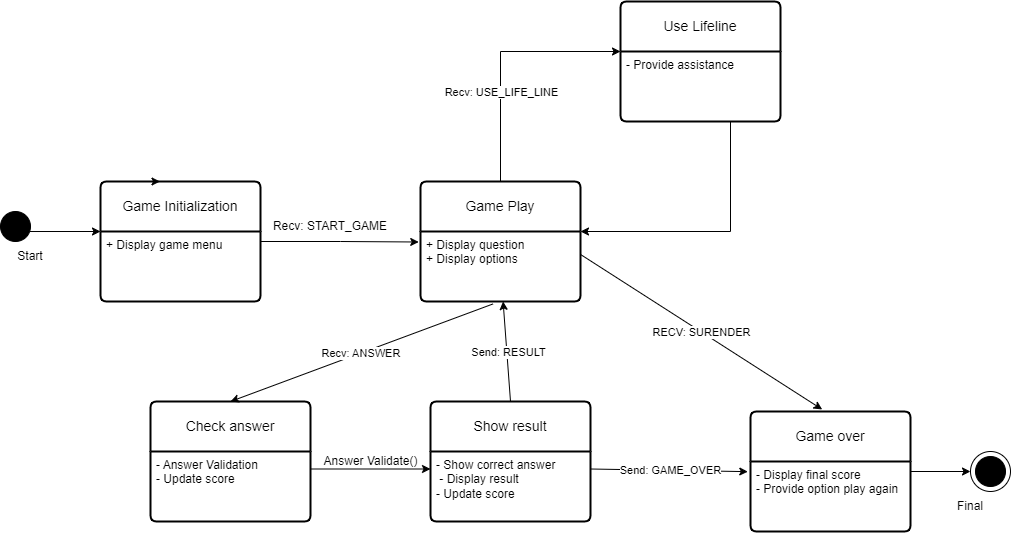

The diagram above was exported from draw.io. Its source (the exported page's mxGraphModel, read from the mxfile embedded in the PNG):
<mxGraphModel dx="1434" dy="746" grid="1" gridSize="10" guides="1" tooltips="1" connect="1" arrows="1" fold="1" page="1" pageScale="1" pageWidth="1100" pageHeight="850" background="none" math="0" shadow="0">
  <root>
    <mxCell id="0" />
    <mxCell id="1" parent="0" />
    <mxCell id="M-Y0FJcgfrgmQ12CQQhQ-1" value="" style="ellipse;whiteSpace=wrap;html=1;aspect=fixed;fillColor=#000000;" parent="1" vertex="1">
      <mxGeometry x="30" y="260" width="30" height="30" as="geometry" />
    </mxCell>
    <mxCell id="faJbj-uYKdohcy3zVpqd-1" value="" style="endArrow=classic;html=1;rounded=0;exitX=0.979;exitY=0.667;exitDx=0;exitDy=0;exitPerimeter=0;entryX=0;entryY=0;entryDx=0;entryDy=0;" parent="1" source="M-Y0FJcgfrgmQ12CQQhQ-1" target="faJbj-uYKdohcy3zVpqd-7" edge="1">
      <mxGeometry width="50" height="50" relative="1" as="geometry">
        <mxPoint x="160" y="280" as="sourcePoint" />
        <mxPoint x="190.00000000000006" y="280.004593125622" as="targetPoint" />
      </mxGeometry>
    </mxCell>
    <mxCell id="faJbj-uYKdohcy3zVpqd-4" value="Start" style="text;html=1;strokeColor=none;fillColor=none;align=center;verticalAlign=middle;whiteSpace=wrap;rounded=0;" parent="1" vertex="1">
      <mxGeometry x="30" y="290" width="60" height="30" as="geometry" />
    </mxCell>
    <mxCell id="faJbj-uYKdohcy3zVpqd-9" style="edgeStyle=orthogonalEdgeStyle;rounded=0;orthogonalLoop=1;jettySize=auto;html=1;exitX=1;exitY=0.5;exitDx=0;exitDy=0;entryX=-0.011;entryY=0.15;entryDx=0;entryDy=0;entryPerimeter=0;" parent="1" source="faJbj-uYKdohcy3zVpqd-6" target="faJbj-uYKdohcy3zVpqd-11" edge="1">
      <mxGeometry relative="1" as="geometry">
        <mxPoint x="440" y="289.875" as="targetPoint" />
      </mxGeometry>
    </mxCell>
    <mxCell id="faJbj-uYKdohcy3zVpqd-6" value="Game Initialization" style="swimlane;childLayout=stackLayout;horizontal=1;startSize=50;horizontalStack=0;rounded=1;fontSize=14;fontStyle=0;strokeWidth=2;resizeParent=0;resizeLast=1;shadow=0;dashed=0;align=center;arcSize=4;whiteSpace=wrap;html=1;" parent="1" vertex="1">
      <mxGeometry x="130" y="230" width="160" height="120" as="geometry">
        <mxRectangle x="130" y="230" width="80" height="50" as="alternateBounds" />
      </mxGeometry>
    </mxCell>
    <mxCell id="faJbj-uYKdohcy3zVpqd-7" value="+ Display game menu&lt;br&gt;" style="align=left;strokeColor=none;fillColor=none;spacingLeft=4;fontSize=12;verticalAlign=top;resizable=0;rotatable=0;part=1;html=1;" parent="faJbj-uYKdohcy3zVpqd-6" vertex="1">
      <mxGeometry y="50" width="160" height="70" as="geometry" />
    </mxCell>
    <mxCell id="faJbj-uYKdohcy3zVpqd-8" style="edgeStyle=orthogonalEdgeStyle;rounded=0;orthogonalLoop=1;jettySize=auto;html=1;exitX=0.5;exitY=1;exitDx=0;exitDy=0;" parent="faJbj-uYKdohcy3zVpqd-6" source="faJbj-uYKdohcy3zVpqd-6" target="faJbj-uYKdohcy3zVpqd-7" edge="1">
      <mxGeometry relative="1" as="geometry">
        <Array as="points">
          <mxPoint x="80" y="100" />
          <mxPoint x="80" y="100" />
        </Array>
      </mxGeometry>
    </mxCell>
    <mxCell id="faJbj-uYKdohcy3zVpqd-10" value="Game Play" style="swimlane;childLayout=stackLayout;horizontal=1;startSize=50;horizontalStack=0;rounded=1;fontSize=14;fontStyle=0;strokeWidth=2;resizeParent=0;resizeLast=1;shadow=0;dashed=0;align=center;arcSize=4;whiteSpace=wrap;html=1;" parent="1" vertex="1">
      <mxGeometry x="450" y="230" width="160" height="120" as="geometry">
        <mxRectangle x="350" y="240" width="80" height="50" as="alternateBounds" />
      </mxGeometry>
    </mxCell>
    <mxCell id="faJbj-uYKdohcy3zVpqd-11" value="+ Display question&lt;br&gt;+ Display options" style="align=left;strokeColor=none;fillColor=none;spacingLeft=4;fontSize=12;verticalAlign=top;resizable=0;rotatable=0;part=1;html=1;" parent="faJbj-uYKdohcy3zVpqd-10" vertex="1">
      <mxGeometry y="50" width="160" height="70" as="geometry" />
    </mxCell>
    <mxCell id="faJbj-uYKdohcy3zVpqd-12" style="edgeStyle=orthogonalEdgeStyle;rounded=0;orthogonalLoop=1;jettySize=auto;html=1;exitX=0.5;exitY=1;exitDx=0;exitDy=0;" parent="faJbj-uYKdohcy3zVpqd-10" source="faJbj-uYKdohcy3zVpqd-10" target="faJbj-uYKdohcy3zVpqd-11" edge="1">
      <mxGeometry relative="1" as="geometry">
        <Array as="points">
          <mxPoint x="80" y="100" />
          <mxPoint x="80" y="100" />
        </Array>
      </mxGeometry>
    </mxCell>
    <mxCell id="faJbj-uYKdohcy3zVpqd-15" value="Check answer" style="swimlane;childLayout=stackLayout;horizontal=1;startSize=50;horizontalStack=0;rounded=1;fontSize=14;fontStyle=0;strokeWidth=2;resizeParent=0;resizeLast=1;shadow=0;dashed=0;align=center;arcSize=4;whiteSpace=wrap;html=1;" parent="1" vertex="1">
      <mxGeometry x="180" y="450" width="160" height="120" as="geometry">
        <mxRectangle x="350" y="240" width="80" height="50" as="alternateBounds" />
      </mxGeometry>
    </mxCell>
    <mxCell id="faJbj-uYKdohcy3zVpqd-16" value="- Answer Validation&lt;br&gt;- Update score&lt;br&gt;" style="align=left;strokeColor=none;fillColor=none;spacingLeft=4;fontSize=12;verticalAlign=top;resizable=0;rotatable=0;part=1;html=1;" parent="faJbj-uYKdohcy3zVpqd-15" vertex="1">
      <mxGeometry y="50" width="160" height="70" as="geometry" />
    </mxCell>
    <mxCell id="faJbj-uYKdohcy3zVpqd-17" style="edgeStyle=orthogonalEdgeStyle;rounded=0;orthogonalLoop=1;jettySize=auto;html=1;exitX=0.5;exitY=1;exitDx=0;exitDy=0;" parent="faJbj-uYKdohcy3zVpqd-15" source="faJbj-uYKdohcy3zVpqd-15" target="faJbj-uYKdohcy3zVpqd-16" edge="1">
      <mxGeometry relative="1" as="geometry">
        <Array as="points">
          <mxPoint x="80" y="100" />
          <mxPoint x="80" y="100" />
        </Array>
      </mxGeometry>
    </mxCell>
    <mxCell id="faJbj-uYKdohcy3zVpqd-18" value="Recv:&amp;nbsp;START_GAME" style="text;html=1;strokeColor=none;fillColor=none;align=center;verticalAlign=middle;whiteSpace=wrap;rounded=0;" parent="1" vertex="1">
      <mxGeometry x="330" y="260" width="60" height="30" as="geometry" />
    </mxCell>
    <mxCell id="faJbj-uYKdohcy3zVpqd-20" style="edgeStyle=orthogonalEdgeStyle;rounded=0;orthogonalLoop=1;jettySize=auto;html=1;exitX=0.25;exitY=0;exitDx=0;exitDy=0;entryX=0.372;entryY=0.001;entryDx=0;entryDy=0;entryPerimeter=0;" parent="1" source="faJbj-uYKdohcy3zVpqd-6" target="faJbj-uYKdohcy3zVpqd-6" edge="1">
      <mxGeometry relative="1" as="geometry" />
    </mxCell>
    <mxCell id="faJbj-uYKdohcy3zVpqd-22" value="" style="endArrow=classic;html=1;rounded=0;entryX=0.5;entryY=0;entryDx=0;entryDy=0;exitX=0.453;exitY=1.035;exitDx=0;exitDy=0;exitPerimeter=0;" parent="1" source="faJbj-uYKdohcy3zVpqd-11" target="faJbj-uYKdohcy3zVpqd-15" edge="1">
      <mxGeometry relative="1" as="geometry">
        <mxPoint x="540" y="229.9999999999999" as="sourcePoint" />
        <mxPoint x="807.76" y="178.68000000000006" as="targetPoint" />
        <Array as="points" />
      </mxGeometry>
    </mxCell>
    <mxCell id="faJbj-uYKdohcy3zVpqd-23" value="Recv: ANSWER&amp;nbsp;" style="edgeLabel;resizable=0;html=1;align=center;verticalAlign=middle;" parent="faJbj-uYKdohcy3zVpqd-22" connectable="0" vertex="1">
      <mxGeometry relative="1" as="geometry" />
    </mxCell>
    <mxCell id="faJbj-uYKdohcy3zVpqd-25" value="Use Lifeline" style="swimlane;childLayout=stackLayout;horizontal=1;startSize=50;horizontalStack=0;rounded=1;fontSize=14;fontStyle=0;strokeWidth=2;resizeParent=0;resizeLast=1;shadow=0;dashed=0;align=center;arcSize=4;whiteSpace=wrap;html=1;" parent="1" vertex="1">
      <mxGeometry x="650" y="50" width="160" height="120" as="geometry">
        <mxRectangle x="350" y="240" width="80" height="50" as="alternateBounds" />
      </mxGeometry>
    </mxCell>
    <mxCell id="faJbj-uYKdohcy3zVpqd-26" value="- Provide assistance" style="align=left;strokeColor=none;fillColor=none;spacingLeft=4;fontSize=12;verticalAlign=top;resizable=0;rotatable=0;part=1;html=1;" parent="faJbj-uYKdohcy3zVpqd-25" vertex="1">
      <mxGeometry y="50" width="160" height="70" as="geometry" />
    </mxCell>
    <mxCell id="faJbj-uYKdohcy3zVpqd-27" style="edgeStyle=orthogonalEdgeStyle;rounded=0;orthogonalLoop=1;jettySize=auto;html=1;exitX=0.5;exitY=1;exitDx=0;exitDy=0;" parent="faJbj-uYKdohcy3zVpqd-25" source="faJbj-uYKdohcy3zVpqd-25" target="faJbj-uYKdohcy3zVpqd-26" edge="1">
      <mxGeometry relative="1" as="geometry">
        <Array as="points">
          <mxPoint x="80" y="100" />
          <mxPoint x="80" y="100" />
        </Array>
      </mxGeometry>
    </mxCell>
    <mxCell id="faJbj-uYKdohcy3zVpqd-31" value="" style="endArrow=classic;html=1;rounded=0;exitX=0.5;exitY=0;exitDx=0;exitDy=0;entryX=0;entryY=0;entryDx=0;entryDy=0;" parent="1" source="faJbj-uYKdohcy3zVpqd-10" target="faJbj-uYKdohcy3zVpqd-26" edge="1">
      <mxGeometry relative="1" as="geometry">
        <mxPoint x="700" y="300" as="sourcePoint" />
        <mxPoint x="800" y="300" as="targetPoint" />
        <Array as="points">
          <mxPoint x="530" y="100" />
        </Array>
      </mxGeometry>
    </mxCell>
    <mxCell id="faJbj-uYKdohcy3zVpqd-32" value="Recv: USE_LIFE_LINE" style="edgeLabel;resizable=0;html=1;align=center;verticalAlign=middle;" parent="faJbj-uYKdohcy3zVpqd-31" connectable="0" vertex="1">
      <mxGeometry relative="1" as="geometry">
        <mxPoint y="35" as="offset" />
      </mxGeometry>
    </mxCell>
    <mxCell id="faJbj-uYKdohcy3zVpqd-33" style="edgeStyle=orthogonalEdgeStyle;rounded=0;orthogonalLoop=1;jettySize=auto;html=1;entryX=1;entryY=0;entryDx=0;entryDy=0;" parent="1" source="faJbj-uYKdohcy3zVpqd-26" target="faJbj-uYKdohcy3zVpqd-11" edge="1">
      <mxGeometry relative="1" as="geometry">
        <Array as="points">
          <mxPoint x="760" y="280" />
        </Array>
      </mxGeometry>
    </mxCell>
    <mxCell id="faJbj-uYKdohcy3zVpqd-36" value="Show result" style="swimlane;childLayout=stackLayout;horizontal=1;startSize=50;horizontalStack=0;rounded=1;fontSize=14;fontStyle=0;strokeWidth=2;resizeParent=0;resizeLast=1;shadow=0;dashed=0;align=center;arcSize=4;whiteSpace=wrap;html=1;" parent="1" vertex="1">
      <mxGeometry x="460" y="450" width="160" height="120" as="geometry">
        <mxRectangle x="350" y="240" width="80" height="50" as="alternateBounds" />
      </mxGeometry>
    </mxCell>
    <mxCell id="faJbj-uYKdohcy3zVpqd-37" value="- Show correct answer&lt;br&gt;&amp;nbsp;- Display result&lt;br&gt;- Update score" style="align=left;strokeColor=none;fillColor=none;spacingLeft=4;fontSize=12;verticalAlign=top;resizable=0;rotatable=0;part=1;html=1;" parent="faJbj-uYKdohcy3zVpqd-36" vertex="1">
      <mxGeometry y="50" width="160" height="70" as="geometry" />
    </mxCell>
    <mxCell id="faJbj-uYKdohcy3zVpqd-38" style="edgeStyle=orthogonalEdgeStyle;rounded=0;orthogonalLoop=1;jettySize=auto;html=1;exitX=0.5;exitY=1;exitDx=0;exitDy=0;" parent="faJbj-uYKdohcy3zVpqd-36" source="faJbj-uYKdohcy3zVpqd-36" target="faJbj-uYKdohcy3zVpqd-37" edge="1">
      <mxGeometry relative="1" as="geometry">
        <Array as="points">
          <mxPoint x="80" y="100" />
          <mxPoint x="80" y="100" />
        </Array>
      </mxGeometry>
    </mxCell>
    <mxCell id="faJbj-uYKdohcy3zVpqd-39" style="edgeStyle=orthogonalEdgeStyle;rounded=0;orthogonalLoop=1;jettySize=auto;html=1;exitX=1;exitY=0.25;exitDx=0;exitDy=0;entryX=0;entryY=0.25;entryDx=0;entryDy=0;" parent="1" source="faJbj-uYKdohcy3zVpqd-16" target="faJbj-uYKdohcy3zVpqd-37" edge="1">
      <mxGeometry relative="1" as="geometry" />
    </mxCell>
    <mxCell id="faJbj-uYKdohcy3zVpqd-40" value="Answer Validate()" style="text;html=1;align=center;verticalAlign=middle;resizable=0;points=[];autosize=1;strokeColor=none;fillColor=none;" parent="1" vertex="1">
      <mxGeometry x="340" y="495" width="120" height="30" as="geometry" />
    </mxCell>
    <mxCell id="faJbj-uYKdohcy3zVpqd-42" value="" style="endArrow=classic;html=1;rounded=0;exitX=0.5;exitY=0;exitDx=0;exitDy=0;" parent="1" source="faJbj-uYKdohcy3zVpqd-36" target="faJbj-uYKdohcy3zVpqd-11" edge="1">
      <mxGeometry relative="1" as="geometry">
        <mxPoint x="550" y="410" as="sourcePoint" />
        <mxPoint x="650" y="410" as="targetPoint" />
      </mxGeometry>
    </mxCell>
    <mxCell id="faJbj-uYKdohcy3zVpqd-43" value="Send: RESULT" style="edgeLabel;resizable=0;html=1;align=center;verticalAlign=middle;" parent="faJbj-uYKdohcy3zVpqd-42" connectable="0" vertex="1">
      <mxGeometry relative="1" as="geometry">
        <mxPoint x="1" as="offset" />
      </mxGeometry>
    </mxCell>
    <mxCell id="faJbj-uYKdohcy3zVpqd-50" style="edgeStyle=orthogonalEdgeStyle;rounded=0;orthogonalLoop=1;jettySize=auto;html=1;entryX=0;entryY=0.5;entryDx=0;entryDy=0;" parent="1" source="faJbj-uYKdohcy3zVpqd-44" target="faJbj-uYKdohcy3zVpqd-53" edge="1">
      <mxGeometry relative="1" as="geometry">
        <mxPoint x="980" y="520" as="targetPoint" />
      </mxGeometry>
    </mxCell>
    <mxCell id="faJbj-uYKdohcy3zVpqd-44" value="Game over" style="swimlane;childLayout=stackLayout;horizontal=1;startSize=50;horizontalStack=0;rounded=1;fontSize=14;fontStyle=0;strokeWidth=2;resizeParent=0;resizeLast=1;shadow=0;dashed=0;align=center;arcSize=4;whiteSpace=wrap;html=1;" parent="1" vertex="1">
      <mxGeometry x="780" y="460" width="160" height="120" as="geometry">
        <mxRectangle x="350" y="240" width="80" height="50" as="alternateBounds" />
      </mxGeometry>
    </mxCell>
    <mxCell id="faJbj-uYKdohcy3zVpqd-45" value="- Display final score&lt;br&gt;- Provide option play again" style="align=left;strokeColor=none;fillColor=none;spacingLeft=4;fontSize=12;verticalAlign=top;resizable=0;rotatable=0;part=1;html=1;" parent="faJbj-uYKdohcy3zVpqd-44" vertex="1">
      <mxGeometry y="50" width="160" height="70" as="geometry" />
    </mxCell>
    <mxCell id="faJbj-uYKdohcy3zVpqd-46" style="edgeStyle=orthogonalEdgeStyle;rounded=0;orthogonalLoop=1;jettySize=auto;html=1;exitX=0.5;exitY=1;exitDx=0;exitDy=0;" parent="faJbj-uYKdohcy3zVpqd-44" source="faJbj-uYKdohcy3zVpqd-44" target="faJbj-uYKdohcy3zVpqd-45" edge="1">
      <mxGeometry relative="1" as="geometry">
        <Array as="points">
          <mxPoint x="80" y="100" />
          <mxPoint x="80" y="100" />
        </Array>
      </mxGeometry>
    </mxCell>
    <mxCell id="faJbj-uYKdohcy3zVpqd-48" value="" style="endArrow=classic;html=1;rounded=0;exitX=1;exitY=0.25;exitDx=0;exitDy=0;entryX=-0.017;entryY=0.145;entryDx=0;entryDy=0;entryPerimeter=0;" parent="1" source="faJbj-uYKdohcy3zVpqd-37" target="faJbj-uYKdohcy3zVpqd-45" edge="1">
      <mxGeometry relative="1" as="geometry">
        <mxPoint x="667" y="500" as="sourcePoint" />
        <mxPoint x="660" y="400" as="targetPoint" />
      </mxGeometry>
    </mxCell>
    <mxCell id="faJbj-uYKdohcy3zVpqd-49" value="Send: GAME_OVER" style="edgeLabel;resizable=0;html=1;align=center;verticalAlign=middle;" parent="faJbj-uYKdohcy3zVpqd-48" connectable="0" vertex="1">
      <mxGeometry relative="1" as="geometry">
        <mxPoint x="1" as="offset" />
      </mxGeometry>
    </mxCell>
    <mxCell id="faJbj-uYKdohcy3zVpqd-55" value="" style="group" parent="1" connectable="0" vertex="1">
      <mxGeometry x="1000" y="500" width="40" height="40" as="geometry" />
    </mxCell>
    <mxCell id="faJbj-uYKdohcy3zVpqd-53" value="" style="ellipse;whiteSpace=wrap;html=1;aspect=fixed;" parent="faJbj-uYKdohcy3zVpqd-55" vertex="1">
      <mxGeometry width="40" height="40" as="geometry" />
    </mxCell>
    <mxCell id="faJbj-uYKdohcy3zVpqd-54" value="" style="ellipse;whiteSpace=wrap;html=1;aspect=fixed;fillColor=#000000;" parent="faJbj-uYKdohcy3zVpqd-55" vertex="1">
      <mxGeometry x="5" y="5" width="30" height="30" as="geometry" />
    </mxCell>
    <mxCell id="faJbj-uYKdohcy3zVpqd-57" value="Final" style="text;html=1;strokeColor=none;fillColor=none;align=center;verticalAlign=middle;whiteSpace=wrap;rounded=0;" parent="1" vertex="1">
      <mxGeometry x="970" y="540" width="60" height="30" as="geometry" />
    </mxCell>
    <mxCell id="faJbj-uYKdohcy3zVpqd-59" value="" style="endArrow=classic;html=1;rounded=0;exitX=1.003;exitY=0.332;exitDx=0;exitDy=0;exitPerimeter=0;entryX=0.448;entryY=-0.017;entryDx=0;entryDy=0;entryPerimeter=0;" parent="1" source="faJbj-uYKdohcy3zVpqd-11" target="faJbj-uYKdohcy3zVpqd-44" edge="1">
      <mxGeometry relative="1" as="geometry">
        <mxPoint x="670" y="370" as="sourcePoint" />
        <mxPoint x="770" y="370" as="targetPoint" />
      </mxGeometry>
    </mxCell>
    <mxCell id="faJbj-uYKdohcy3zVpqd-60" value="RECV: SURENDER" style="edgeLabel;resizable=0;html=1;align=center;verticalAlign=middle;" parent="faJbj-uYKdohcy3zVpqd-59" connectable="0" vertex="1">
      <mxGeometry relative="1" as="geometry" />
    </mxCell>
  </root>
</mxGraphModel>